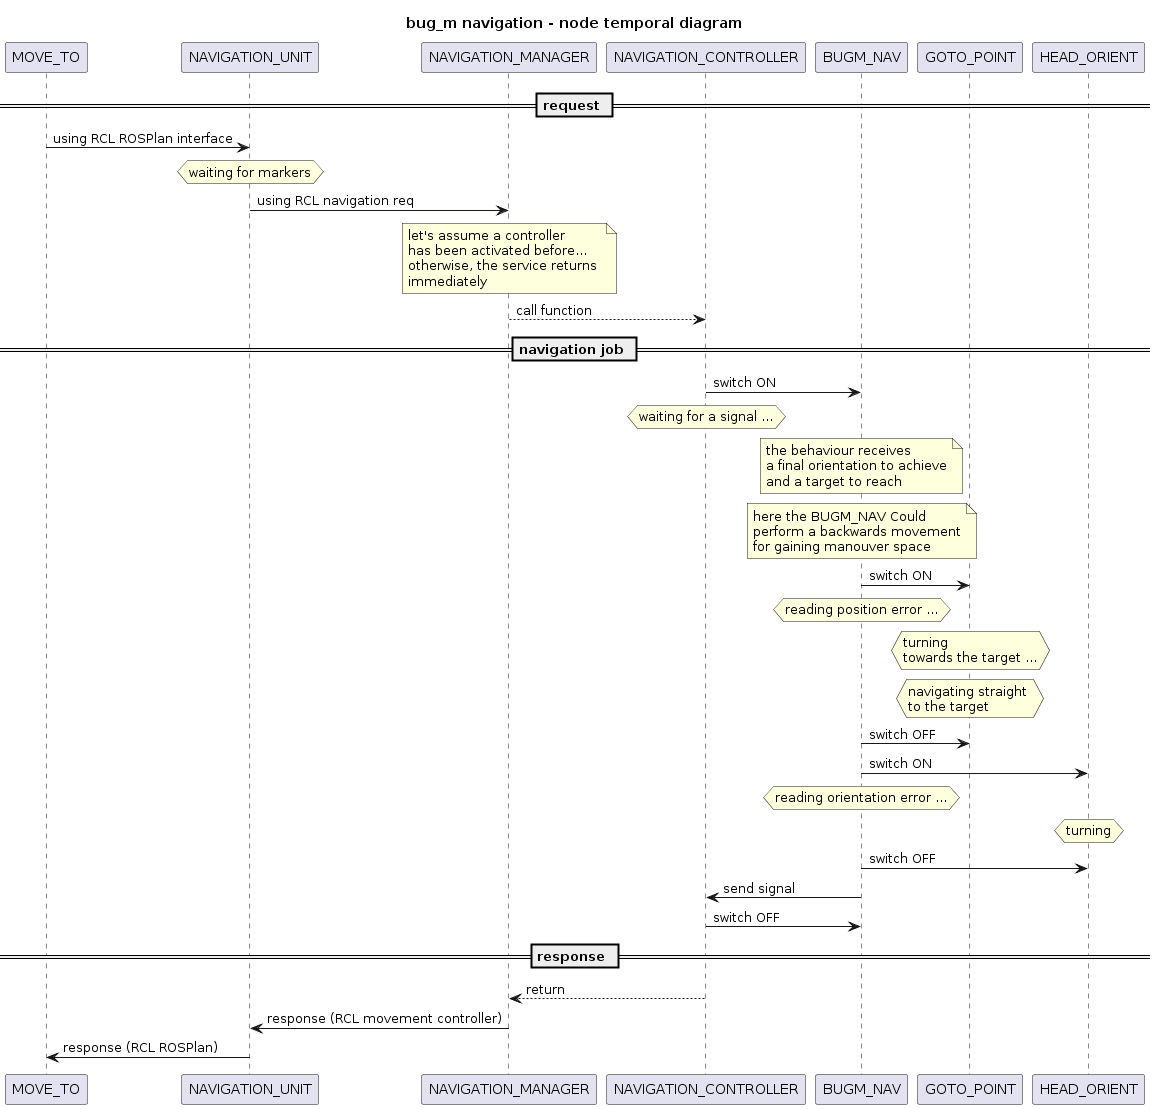

The diagram above was rendered by PlantUML. Its source (embedded in the PNG):
@startuml

title bug_m navigation - node temporal diagram
' header ...
' footer ...

''' ENTITIES 
participant MOVE_TO order 0
participant NAVIGATION_UNIT order 1
participant NAVIGATION_MANAGER order 2
participant NAVIGATION_CONTROLLER order 3
participant BUGM_NAV order 5
participant HEAD_ORIENT order 6
participant GOTO_POINT order 5

''' SEQUENCE
' == section ==
' ...

== request ==
MOVE_TO -> NAVIGATION_UNIT : using RCL ROSPlan interface
hnote over NAVIGATION_UNIT 
	waiting for markers
end hnote
NAVIGATION_UNIT -> NAVIGATION_MANAGER : using RCL navigation req
note over NAVIGATION_MANAGER
	let's assume a controller 
	has been activated before...
	otherwise, the service returns 
	immediately
end note
NAVIGATION_MANAGER --> NAVIGATION_CONTROLLER : call function


== navigation job ==
NAVIGATION_CONTROLLER -> BUGM_NAV : switch ON
hnote over NAVIGATION_CONTROLLER
	waiting for a signal ...
end hnote
note over BUGM_NAV
	the behaviour receives 
	a final orientation to achieve
	and a target to reach
end note

note over BUGM_NAV
here the BUGM_NAV Could 
perform a backwards movement
for gaining manouver space
end note

BUGM_NAV -> GOTO_POINT : switch ON

hnote over BUGM_NAV
	reading position error ...
end hnote

hnote over GOTO_POINT
turning 
towards the target ...
end hnote

hnote over GOTO_POINT
navigating straight 
to the target
end hnote

BUGM_NAV -> GOTO_POINT : switch OFF

BUGM_NAV -> HEAD_ORIENT : switch ON

hnote over BUGM_NAV
	reading orientation error ...
end hnote

hnote over HEAD_ORIENT
	turning
end hnote

BUGM_NAV -> HEAD_ORIENT : switch OFF

NAVIGATION_CONTROLLER <- BUGM_NAV : send signal
NAVIGATION_CONTROLLER -> BUGM_NAV : switch OFF

== response ==
NAVIGATION_MANAGER <-- NAVIGATION_CONTROLLER : return
NAVIGATION_UNIT <- NAVIGATION_MANAGER : response (RCL movement controller)
MOVE_TO <- NAVIGATION_UNIT : response (RCL ROSPlan)

@enduml